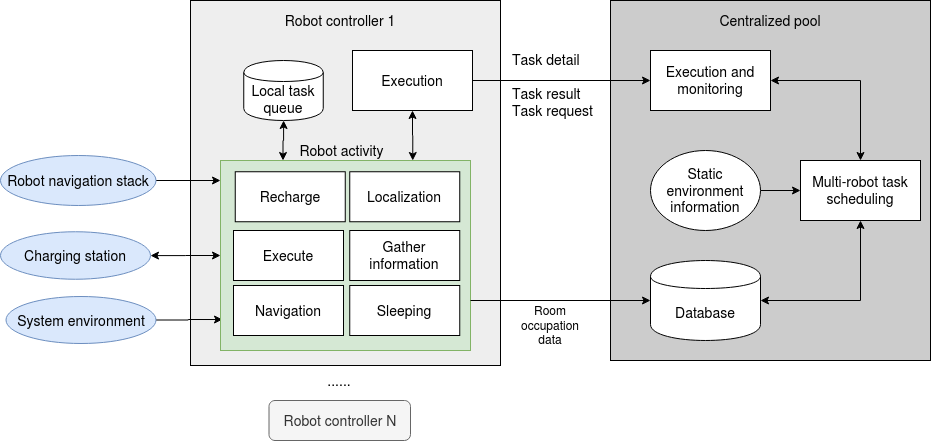

The diagram above was exported from draw.io. Its source (the exported page's mxGraphModel, read from the mxfile embedded in the PNG):
<mxGraphModel dx="2375" dy="494" grid="1" gridSize="10" guides="1" tooltips="1" connect="1" arrows="1" fold="1" page="1" pageScale="1" pageWidth="827" pageHeight="1169" math="0" shadow="0">
  <root>
    <mxCell id="8Ht3o0qFNZ7bjk3jsNtI-0" />
    <mxCell id="8Ht3o0qFNZ7bjk3jsNtI-1" parent="8Ht3o0qFNZ7bjk3jsNtI-0" />
    <mxCell id="VriYH83CjLZNW7pL8wAz-0" value="" style="rounded=0;whiteSpace=wrap;html=1;fontSize=14;fontColor=#ffffff;fillColor=#CCCCCC;glass=0;" parent="8Ht3o0qFNZ7bjk3jsNtI-1" vertex="1">
      <mxGeometry x="-270" y="670" width="320" height="360" as="geometry" />
    </mxCell>
    <mxCell id="VriYH83CjLZNW7pL8wAz-1" style="edgeStyle=orthogonalEdgeStyle;rounded=0;orthogonalLoop=1;jettySize=auto;html=1;exitX=1;exitY=0.5;exitDx=0;exitDy=0;fontSize=14;startArrow=classic;startFill=1;" parent="8Ht3o0qFNZ7bjk3jsNtI-1" source="VriYH83CjLZNW7pL8wAz-2" target="VriYH83CjLZNW7pL8wAz-7" edge="1">
      <mxGeometry relative="1" as="geometry">
        <Array as="points">
          <mxPoint x="-20" y="750" />
        </Array>
      </mxGeometry>
    </mxCell>
    <mxCell id="VriYH83CjLZNW7pL8wAz-2" value="Execution and monitoring" style="rounded=0;whiteSpace=wrap;html=1;fontSize=14;" parent="8Ht3o0qFNZ7bjk3jsNtI-1" vertex="1">
      <mxGeometry x="-230" y="720" width="120" height="60" as="geometry" />
    </mxCell>
    <mxCell id="VriYH83CjLZNW7pL8wAz-3" style="edgeStyle=orthogonalEdgeStyle;rounded=0;orthogonalLoop=1;jettySize=auto;html=1;fontSize=14;" parent="8Ht3o0qFNZ7bjk3jsNtI-1" source="VriYH83CjLZNW7pL8wAz-4" target="VriYH83CjLZNW7pL8wAz-7" edge="1">
      <mxGeometry relative="1" as="geometry" />
    </mxCell>
    <mxCell id="VriYH83CjLZNW7pL8wAz-4" value="&lt;span style=&quot;font-size: 14px&quot;&gt;Static environment&lt;br&gt;information&lt;/span&gt;" style="ellipse;whiteSpace=wrap;html=1;fontSize=14;" parent="8Ht3o0qFNZ7bjk3jsNtI-1" vertex="1">
      <mxGeometry x="-230" y="820" width="110" height="80" as="geometry" />
    </mxCell>
    <mxCell id="VriYH83CjLZNW7pL8wAz-5" style="edgeStyle=orthogonalEdgeStyle;rounded=0;orthogonalLoop=1;jettySize=auto;html=1;exitX=1;exitY=0.5;exitDx=0;exitDy=0;fontSize=14;startArrow=classic;startFill=1;" parent="8Ht3o0qFNZ7bjk3jsNtI-1" source="VriYH83CjLZNW7pL8wAz-6" target="VriYH83CjLZNW7pL8wAz-7" edge="1">
      <mxGeometry relative="1" as="geometry" />
    </mxCell>
    <mxCell id="VriYH83CjLZNW7pL8wAz-6" value="Database" style="shape=cylinder;whiteSpace=wrap;html=1;boundedLbl=1;backgroundOutline=1;fontSize=14;" parent="8Ht3o0qFNZ7bjk3jsNtI-1" vertex="1">
      <mxGeometry x="-230" y="930" width="110" height="80" as="geometry" />
    </mxCell>
    <mxCell id="VriYH83CjLZNW7pL8wAz-7" value="Multi-robot task scheduling" style="rounded=0;whiteSpace=wrap;html=1;fontSize=14;" parent="8Ht3o0qFNZ7bjk3jsNtI-1" vertex="1">
      <mxGeometry x="-80" y="830" width="120" height="60" as="geometry" />
    </mxCell>
    <mxCell id="VriYH83CjLZNW7pL8wAz-8" value="Centralized pool" style="text;html=1;strokeColor=none;fillColor=none;align=center;verticalAlign=middle;whiteSpace=wrap;rounded=0;fontSize=14;" parent="8Ht3o0qFNZ7bjk3jsNtI-1" vertex="1">
      <mxGeometry x="-170" y="680" width="120" height="20" as="geometry" />
    </mxCell>
    <mxCell id="VriYH83CjLZNW7pL8wAz-9" value="" style="rounded=0;whiteSpace=wrap;html=1;fontSize=14;fillColor=#eeeeee;glass=0;shadow=0;sketch=0;" parent="8Ht3o0qFNZ7bjk3jsNtI-1" vertex="1">
      <mxGeometry x="-690" y="670" width="310" height="365" as="geometry" />
    </mxCell>
    <mxCell id="VriYH83CjLZNW7pL8wAz-10" value="Robot controller 1" style="text;html=1;strokeColor=none;fillColor=none;align=center;verticalAlign=middle;whiteSpace=wrap;rounded=0;fontSize=14;" parent="8Ht3o0qFNZ7bjk3jsNtI-1" vertex="1">
      <mxGeometry x="-610" y="680" width="140" height="20" as="geometry" />
    </mxCell>
    <mxCell id="VriYH83CjLZNW7pL8wAz-11" style="edgeStyle=orthogonalEdgeStyle;rounded=0;orthogonalLoop=1;jettySize=auto;html=1;entryX=0.008;entryY=0.837;entryDx=0;entryDy=0;entryPerimeter=0;fontSize=14;" parent="8Ht3o0qFNZ7bjk3jsNtI-1" source="VriYH83CjLZNW7pL8wAz-12" target="VriYH83CjLZNW7pL8wAz-15" edge="1">
      <mxGeometry relative="1" as="geometry" />
    </mxCell>
    <mxCell id="VriYH83CjLZNW7pL8wAz-12" value="System environment" style="ellipse;whiteSpace=wrap;html=1;fontSize=14;fillColor=#dae8fc;strokeColor=#6c8ebf;" parent="8Ht3o0qFNZ7bjk3jsNtI-1" vertex="1">
      <mxGeometry x="-874.5" y="966" width="150" height="47" as="geometry" />
    </mxCell>
    <mxCell id="VriYH83CjLZNW7pL8wAz-13" style="edgeStyle=orthogonalEdgeStyle;rounded=0;orthogonalLoop=1;jettySize=auto;html=1;entryX=1;entryY=0.5;entryDx=0;entryDy=0;startArrow=classic;startFill=1;fontSize=14;" parent="8Ht3o0qFNZ7bjk3jsNtI-1" source="VriYH83CjLZNW7pL8wAz-15" target="VriYH83CjLZNW7pL8wAz-29" edge="1">
      <mxGeometry relative="1" as="geometry">
        <Array as="points">
          <mxPoint x="-790" y="850" />
        </Array>
      </mxGeometry>
    </mxCell>
    <mxCell id="VriYH83CjLZNW7pL8wAz-14" style="edgeStyle=orthogonalEdgeStyle;rounded=0;orthogonalLoop=1;jettySize=auto;html=1;exitX=0.25;exitY=0;exitDx=0;exitDy=0;startArrow=classic;startFill=1;fontSize=14;" parent="8Ht3o0qFNZ7bjk3jsNtI-1" source="VriYH83CjLZNW7pL8wAz-15" target="VriYH83CjLZNW7pL8wAz-30" edge="1">
      <mxGeometry relative="1" as="geometry">
        <Array as="points" />
      </mxGeometry>
    </mxCell>
    <mxCell id="VriYH83CjLZNW7pL8wAz-15" value="" style="rounded=0;whiteSpace=wrap;html=1;fontSize=14;fillColor=#d5e8d4;strokeColor=#82b366;" parent="8Ht3o0qFNZ7bjk3jsNtI-1" vertex="1">
      <mxGeometry x="-660" y="830" width="250" height="190" as="geometry" />
    </mxCell>
    <mxCell id="VriYH83CjLZNW7pL8wAz-16" value="Robot activity" style="text;html=1;strokeColor=none;fillColor=none;align=center;verticalAlign=middle;whiteSpace=wrap;rounded=0;fontSize=14;" parent="8Ht3o0qFNZ7bjk3jsNtI-1" vertex="1">
      <mxGeometry x="-611.5" y="810" width="145" height="20" as="geometry" />
    </mxCell>
    <mxCell id="VriYH83CjLZNW7pL8wAz-17" value="Recharge" style="rounded=0;whiteSpace=wrap;html=1;fontSize=14;" parent="8Ht3o0qFNZ7bjk3jsNtI-1" vertex="1">
      <mxGeometry x="-645.25" y="841.25" width="110" height="50" as="geometry" />
    </mxCell>
    <mxCell id="VriYH83CjLZNW7pL8wAz-18" value="Gather information" style="rounded=0;whiteSpace=wrap;html=1;fontSize=14;" parent="8Ht3o0qFNZ7bjk3jsNtI-1" vertex="1">
      <mxGeometry x="-530.75" y="900" width="110" height="50" as="geometry" />
    </mxCell>
    <mxCell id="VriYH83CjLZNW7pL8wAz-19" value="Execute" style="rounded=0;whiteSpace=wrap;html=1;fontSize=14;" parent="8Ht3o0qFNZ7bjk3jsNtI-1" vertex="1">
      <mxGeometry x="-647" y="900" width="110" height="50" as="geometry" />
    </mxCell>
    <mxCell id="VriYH83CjLZNW7pL8wAz-20" value="Localization" style="rounded=0;whiteSpace=wrap;html=1;fontSize=14;" parent="8Ht3o0qFNZ7bjk3jsNtI-1" vertex="1">
      <mxGeometry x="-530.75" y="841.25" width="110" height="50" as="geometry" />
    </mxCell>
    <mxCell id="VriYH83CjLZNW7pL8wAz-21" style="edgeStyle=orthogonalEdgeStyle;rounded=0;orthogonalLoop=1;jettySize=auto;html=1;entryX=0;entryY=0.5;entryDx=0;entryDy=0;startArrow=classic;startFill=1;fontSize=14;" parent="8Ht3o0qFNZ7bjk3jsNtI-1" source="VriYH83CjLZNW7pL8wAz-22" target="VriYH83CjLZNW7pL8wAz-15" edge="1">
      <mxGeometry relative="1" as="geometry" />
    </mxCell>
    <mxCell id="VriYH83CjLZNW7pL8wAz-22" value="Charging station" style="ellipse;whiteSpace=wrap;html=1;fontSize=14;fillColor=#dae8fc;strokeColor=#6c8ebf;" parent="8Ht3o0qFNZ7bjk3jsNtI-1" vertex="1">
      <mxGeometry x="-880" y="901.25" width="150" height="47.5" as="geometry" />
    </mxCell>
    <mxCell id="VriYH83CjLZNW7pL8wAz-23" value="" style="edgeStyle=orthogonalEdgeStyle;rounded=0;orthogonalLoop=1;jettySize=auto;html=1;entryX=0.769;entryY=0;entryDx=0;entryDy=0;entryPerimeter=0;startArrow=classic;startFill=1;fontSize=14;" parent="8Ht3o0qFNZ7bjk3jsNtI-1" source="VriYH83CjLZNW7pL8wAz-24" target="VriYH83CjLZNW7pL8wAz-15" edge="1">
      <mxGeometry relative="1" as="geometry" />
    </mxCell>
    <mxCell id="VriYH83CjLZNW7pL8wAz-24" value="Execution" style="rounded=0;whiteSpace=wrap;html=1;fontSize=14;" parent="8Ht3o0qFNZ7bjk3jsNtI-1" vertex="1">
      <mxGeometry x="-528" y="720" width="120" height="60" as="geometry" />
    </mxCell>
    <mxCell id="VriYH83CjLZNW7pL8wAz-26" value="&lt;span style=&quot;color: rgb(0 , 0 , 0) ; font-family: &amp;#34;helvetica&amp;#34; ; font-size: 14px ; font-style: normal ; font-weight: 400 ; letter-spacing: normal ; text-align: center ; text-indent: 0px ; text-transform: none ; word-spacing: 0px ; float: none ; display: inline&quot;&gt;Task detail&lt;br&gt;&lt;br&gt;Task result&lt;br style=&quot;font-size: 14px&quot;&gt;Task request&lt;br style=&quot;font-size: 14px&quot;&gt;&lt;/span&gt;" style="text;whiteSpace=wrap;html=1;fontSize=14;" parent="8Ht3o0qFNZ7bjk3jsNtI-1" vertex="1">
      <mxGeometry x="-370" y="715" width="123" height="110" as="geometry" />
    </mxCell>
    <mxCell id="VriYH83CjLZNW7pL8wAz-27" value="Robot controller N" style="rounded=1;whiteSpace=wrap;html=1;fontSize=14;fillColor=#f5f5f5;strokeColor=#666666;fontColor=#333333;" parent="8Ht3o0qFNZ7bjk3jsNtI-1" vertex="1">
      <mxGeometry x="-611.5" y="1070" width="141.5" height="40" as="geometry" />
    </mxCell>
    <mxCell id="VriYH83CjLZNW7pL8wAz-28" value="......" style="text;html=1;strokeColor=none;fillColor=none;align=center;verticalAlign=middle;whiteSpace=wrap;rounded=0;fontSize=14;" parent="8Ht3o0qFNZ7bjk3jsNtI-1" vertex="1">
      <mxGeometry x="-560.75" y="1040" width="40" height="20" as="geometry" />
    </mxCell>
    <mxCell id="VriYH83CjLZNW7pL8wAz-29" value="Robot navigation stack" style="ellipse;whiteSpace=wrap;html=1;fontSize=14;fillColor=#dae8fc;strokeColor=#6c8ebf;" parent="8Ht3o0qFNZ7bjk3jsNtI-1" vertex="1">
      <mxGeometry x="-880" y="825" width="155.5" height="50" as="geometry" />
    </mxCell>
    <mxCell id="VriYH83CjLZNW7pL8wAz-30" value="Local task queue" style="shape=cylinder;whiteSpace=wrap;html=1;boundedLbl=1;backgroundOutline=1;fontSize=14;" parent="8Ht3o0qFNZ7bjk3jsNtI-1" vertex="1">
      <mxGeometry x="-636.75" y="730" width="79.5" height="60" as="geometry" />
    </mxCell>
    <mxCell id="VriYH83CjLZNW7pL8wAz-31" value="Sleeping" style="rounded=0;whiteSpace=wrap;html=1;fontSize=14;" parent="8Ht3o0qFNZ7bjk3jsNtI-1" vertex="1">
      <mxGeometry x="-530.75" y="955" width="110" height="50" as="geometry" />
    </mxCell>
    <mxCell id="VriYH83CjLZNW7pL8wAz-32" value="Navigation" style="rounded=0;whiteSpace=wrap;html=1;fontSize=14;" parent="8Ht3o0qFNZ7bjk3jsNtI-1" vertex="1">
      <mxGeometry x="-647" y="955" width="110" height="50" as="geometry" />
    </mxCell>
    <mxCell id="VriYH83CjLZNW7pL8wAz-33" value="" style="endArrow=classic;html=1;entryX=0;entryY=0.5;entryDx=0;entryDy=0;" parent="8Ht3o0qFNZ7bjk3jsNtI-1" target="VriYH83CjLZNW7pL8wAz-6" edge="1">
      <mxGeometry width="50" height="50" relative="1" as="geometry">
        <mxPoint x="-410" y="970" as="sourcePoint" />
        <mxPoint x="-340" y="980" as="targetPoint" />
      </mxGeometry>
    </mxCell>
    <mxCell id="VriYH83CjLZNW7pL8wAz-34" value="Room occupation&lt;br&gt;data" style="text;html=1;strokeColor=none;fillColor=none;align=center;verticalAlign=middle;whiteSpace=wrap;rounded=0;" parent="8Ht3o0qFNZ7bjk3jsNtI-1" vertex="1">
      <mxGeometry x="-370" y="985" width="80" height="20" as="geometry" />
    </mxCell>
    <mxCell id="5OI8UsHIGCfHp6MJBPfF-0" value="" style="endArrow=classic;html=1;exitX=1;exitY=0.5;exitDx=0;exitDy=0;entryX=0;entryY=0.5;entryDx=0;entryDy=0;" parent="8Ht3o0qFNZ7bjk3jsNtI-1" source="VriYH83CjLZNW7pL8wAz-24" target="VriYH83CjLZNW7pL8wAz-2" edge="1">
      <mxGeometry width="50" height="50" relative="1" as="geometry">
        <mxPoint x="-340" y="940" as="sourcePoint" />
        <mxPoint x="-290" y="890" as="targetPoint" />
      </mxGeometry>
    </mxCell>
  </root>
</mxGraphModel>